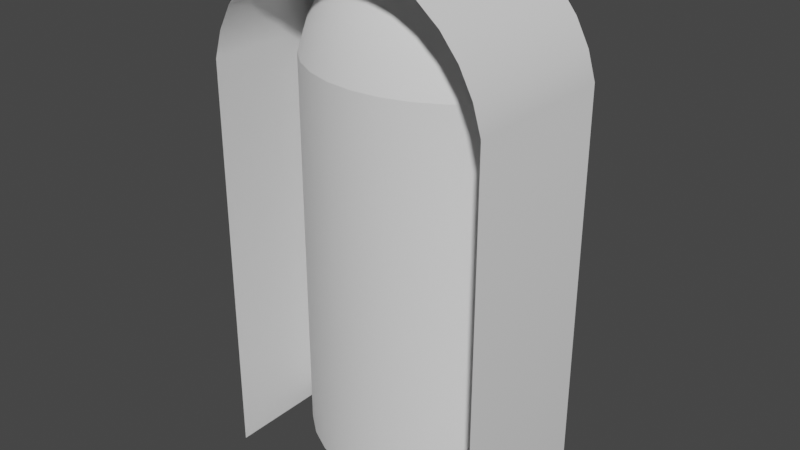 # Source: niche.blend  (saved by Blender 2.82.7; exported with 4.5.12 LTS)
import bpy
from mathutils import Matrix  # noqa: F401  (used for matrix-valued properties, if any)

bpy.ops.wm.read_factory_settings(use_empty=True)
scene = bpy.context.scene
scene.name = 'Scene'

# ---- collections
col_collection = bpy.data.collections.new('Collection'); scene.collection.children.link(col_collection)

# ---- node groups
ng_auto_smooth = bpy.data.node_groups.new('Auto Smooth', 'GeometryNodeTree')
_s = ng_auto_smooth.interface.new_socket(name='Geometry', in_out='OUTPUT', socket_type='NodeSocketGeometry')
_s = ng_auto_smooth.interface.new_socket(name='Geometry', in_out='INPUT', socket_type='NodeSocketGeometry')
_s = ng_auto_smooth.interface.new_socket(name='Angle', in_out='INPUT', socket_type='NodeSocketFloat')
_s.subtype = 'ANGLE'
_s.min_value = 0.0
_s.max_value = 3.142
ng_auto_smooth.is_modifier = True
_N = ng_auto_smooth.nodes; _L = ng_auto_smooth.links
n0 = _N.new('NodeGroupOutput'); n0.name = 'Group Output'; n0.location = (480, -100)
n1 = _N.new('NodeGroupInput'); n1.name = 'Group Input'; n1.location = (-420, -300)
n2 = _N.new('NodeGroupInput'); n2.name = 'Group Input.001'; n2.location = (-60, -100)
n3 = _N.new('GeometryNodeSetShadeSmooth'); n3.name = 'Set Shade Smooth'; n3.location = (120, -100)
n3.domain = 'EDGE'
n4 = _N.new('GeometryNodeSetShadeSmooth'); n4.name = 'Set Shade Smooth.001'; n4.location = (300, -100)
n5 = _N.new('GeometryNodeInputMeshEdgeAngle'); n5.name = 'Edge Angle'; n5.location = (-420, -220)
n6 = _N.new('GeometryNodeInputEdgeSmooth'); n6.name = 'Is Edge Smooth'; n6.location = (-60, -160)
n7 = _N.new('GeometryNodeInputShadeSmooth'); n7.name = 'Is Face Smooth'; n7.location = (-240, -340)
n8 = _N.new('FunctionNodeBooleanMath'); n8.name = 'Boolean Math'; n8.location = (-60, -220)
n9 = _N.new('FunctionNodeCompare'); n9.name = 'Compare'; n9.location = (-240, -180)
n9.operation = 'LESS_EQUAL'
_L.new(n5.outputs[0], n9.inputs[0])
_L.new(n4.outputs[0], n0.inputs[0])
_L.new(n1.outputs[1], n9.inputs[1])
_L.new(n9.outputs[0], n8.inputs[0])
_L.new(n7.outputs[0], n8.inputs[1])
_L.new(n2.outputs[0], n3.inputs[0])
_L.new(n6.outputs[0], n3.inputs[1])
_L.new(n3.outputs[0], n4.inputs[0])
_L.new(n8.outputs[0], n3.inputs[2])
n0.is_active_output = True

# ---- world
world_world = bpy.data.worlds.new('World'); scene.world = world_world
world_world.use_nodes = True; world_world.node_tree.nodes.clear()
_N = world_world.node_tree.nodes; _L = world_world.node_tree.links
n0 = _N.new('ShaderNodeOutputWorld'); n0.name = 'World Output'; n0.location = (300, 300)
n1 = _N.new('ShaderNodeBackground'); n1.name = 'Background'; n1.location = (10, 300)
n1.inputs[0].default_value = (0.05088, 0.05088, 0.05088, 1.0)
_L.new(n1.outputs[0], n0.inputs[0])
n0.is_active_output = True
world_world.color = (0.05088, 0.05088, 0.05088)
world_world.use_sun_shadow = False
world_world.sun_shadow_jitter_overblur = 0.0

# ---- meshes
me_sphere = bpy.data.meshes.new('Sphere')
me_sphere.from_pydata([(-0.06897, -0.3468, 1.802), (-0.08111, -0.4077, 1.726), (-0.09567, -0.481, 1.546), (-0.03733, -0.09012, 1.939), (-0.1063, -0.2566, 1.864), (-0.1353, -0.3266, 1.802), (-0.05419, -0.08111, 1.939), (-0.1063, -0.1591, 1.911), (-0.1543, -0.231, 1.864), (-0.231, -0.3457, 1.726), (-0.2566, -0.3841, 1.64), (-0.2724, -0.4077, 1.546), (-0.06897, -0.06898, 1.939), (-0.08111, -0.05419, 1.939), (-0.1591, -0.1063, 1.911), (-0.231, -0.1543, 1.864), (-0.3457, -0.231, 1.726), (-0.3841, -0.2566, 1.64), (-0.4077, -0.2724, 1.546), (-0.1768, -0.07322, 1.911), (-0.2566, -0.1063, 1.864), (-0.09567, -0.01903, 1.939), (-0.1877, -0.03733, 1.911), (-0.2724, -0.05419, 1.864), (-0.3468, -0.06897, 1.802), (-0.481, -0.09567, 1.546), (-0.09755, -1.559e-07, 1.939), (-0.2778, -1.41e-07, 1.864), (-0.1913, -1.41e-07, 1.911), (-0.3536, -9.254e-08, 1.802), (-0.4157, -7.019e-08, 1.726), (-0.01903, -0.09567, 1.939), (-0.03733, -0.1877, 1.911), (-0.05419, -0.2724, 1.864), (-0.09012, -0.4531, 1.64), (-0.07322, -0.1768, 1.911), (-0.1591, -0.3841, 1.726), (-0.1768, -0.4268, 1.64), (-0.1877, -0.4531, 1.546), (-0.1964, -0.294, 1.802), (-0.1353, -0.1353, 1.911), (-0.1964, -0.1964, 1.864), (-0.25, -0.25, 1.802), (-0.294, -0.294, 1.726), (-0.3266, -0.3266, 1.64), (-0.3468, -0.3468, 1.546), (-0.294, -0.1964, 1.802), (-0.09012, -0.03733, 1.939), (-0.3266, -0.1353, 1.802), (-0.3841, -0.1591, 1.726), (-0.4268, -0.1768, 1.64), (-0.4531, -0.1877, 1.546), (-0.4077, -0.08111, 1.726), (-0.4531, -0.09012, 1.64), (-0.4619, -1.596e-07, 1.64), (-0.4904, -4.783e-08, 1.546), (-0.04106, -0.2064, 1.957), (-0.05961, -0.2997, 1.906), (-0.04106, -0.09913, 1.988), (-0.08055, -0.1945, 1.957), (-0.1169, -0.2823, 1.906), (-0.1488, -0.3593, 1.838), (-0.175, -0.4225, 1.754), (-0.1945, -0.4695, 1.659), (-0.2064, -0.4984, 1.556), (-0.05961, -0.08922, 1.988), (-0.1698, -0.2541, 1.906), (-0.2541, -0.3802, 1.754), (-0.2997, -0.4485, 1.556), (-0.2161, -0.2161, 1.906), (-0.275, -0.275, 1.838), (-0.3593, -0.3593, 1.659), (-0.175, -0.1169, 1.957), (-0.3234, -0.2161, 1.838), (-0.4225, -0.2823, 1.659), (-0.4485, -0.2997, 1.556), (-0.09913, -0.04106, 1.988), (-0.1945, -0.08055, 1.957), (-0.2823, -0.1169, 1.906), (-0.4225, -0.175, 1.754), (-0.2064, -0.04106, 1.957), (-0.2997, -0.05961, 1.906), (-0.5291, -0.1052, 1.556), (-0.1073, -1.715e-07, 1.988), (-0.2105, -1.551e-07, 1.957), (-0.4573, -7.72e-08, 1.754), (-0.5394, -5.262e-08, 1.556), (-0.3056, -1.551e-07, 1.906), (-0.3889, -1.018e-07, 1.838), (-0.02093, -0.1052, 1.988), (-0.07587, -0.3814, 1.838), (-0.08922, -0.4485, 1.754), (-0.09913, -0.4984, 1.659), (-0.1052, -0.5291, 1.556), (-0.1169, -0.175, 1.957), (-0.2161, -0.3234, 1.838), (-0.2823, -0.4225, 1.659), (-0.07587, -0.07587, 1.988), (-0.1488, -0.1488, 1.957), (-0.3234, -0.3234, 1.754), (-0.3814, -0.3814, 1.556), (-0.08922, -0.05961, 1.988), (-0.2541, -0.1698, 1.906), (-0.3802, -0.2541, 1.754), (-0.3593, -0.1488, 1.838), (-0.4695, -0.1945, 1.659), (-0.4984, -0.2064, 1.556), (-0.1052, -0.02093, 1.988), (-0.3814, -0.07587, 1.838), (-0.4485, -0.08922, 1.754), (-0.4984, -0.09913, 1.659), (-0.5081, -1.756e-07, 1.659), (-0.09567, -0.481, 0.0487), (-0.1877, -0.4531, 0.0487), (-0.2724, -0.4077, 0.0487), (-0.3468, -0.3468, 0.0487), (-0.4077, -0.2724, 0.0487), (-0.4531, -0.1877, 0.0487), (-0.481, -0.09567, 0.0487), (-0.4904, -5.96e-08, 0.0487), (-0.1052, -0.5291, 0.05601), (-0.2064, -0.4984, 0.05601), (-0.2997, -0.4485, 0.05601), (-0.3814, -0.3814, 0.05601), (-0.4485, -0.2997, 0.05601), (-0.4984, -0.2064, 0.05601), (-0.5291, -0.1052, 0.05601), (-0.5394, -5.96e-08, 0.0487), (-0.5394, -0.6, 0.0487), (-0.1073, -0.6, 1.988), (-0.2105, -0.6, 1.957), (-0.3056, -0.6, 1.906), (-0.3889, -0.6, 1.838), (-0.4573, -0.6, 1.754), (-0.5081, -0.6, 1.659), (-0.5394, -0.6, 1.556), (-0.4904, -5.96e-08, -0.001295), (-0.5394, -5.96e-08, -0.001295), (-0.5394, -0.6, -0.001295), (0.0, -0.09755, 1.939), (0.06897, -0.3468, 1.802), (0.08111, -0.4077, 1.726), (0.09567, -0.481, 1.546), (0.03733, -0.09012, 1.939), (0.1063, -0.2566, 1.864), (0.1353, -0.3266, 1.802), (0.05419, -0.08111, 1.939), (0.1063, -0.1591, 1.911), (0.1543, -0.231, 1.864), (0.231, -0.3457, 1.726), (0.2566, -0.3841, 1.64), (0.2724, -0.4077, 1.546), (0.0, -2.781e-07, 1.949), (0.06897, -0.06898, 1.939), (0.08111, -0.05419, 1.939), (0.1591, -0.1063, 1.911), (0.231, -0.1543, 1.864), (0.3457, -0.231, 1.726), (0.3841, -0.2566, 1.64), (0.4077, -0.2724, 1.546), (0.1768, -0.07322, 1.911), (0.2566, -0.1063, 1.864), (0.09567, -0.01903, 1.939), (0.1877, -0.03733, 1.911), (0.2724, -0.05419, 1.864), (0.3468, -0.06897, 1.802), (0.481, -0.09567, 1.546), (0.09755, -1.559e-07, 1.939), (0.2778, -1.41e-07, 1.864), (0.1913, -1.41e-07, 1.911), (0.3536, -9.254e-08, 1.802), (0.4157, -7.019e-08, 1.726), (0.0, -0.1913, 1.911), (0.0, -0.2778, 1.864), (0.0, -0.3536, 1.802), (0.0, -0.4157, 1.726), (0.0, -0.4619, 1.64), (0.0, -0.4904, 1.546), (0.01903, -0.09567, 1.939), (0.03733, -0.1877, 1.911), (0.05419, -0.2724, 1.864), (0.09012, -0.4531, 1.64), (0.07322, -0.1768, 1.911), (0.1591, -0.3841, 1.726), (0.1768, -0.4268, 1.64), (0.1877, -0.4531, 1.546), (0.1964, -0.294, 1.802), (0.1353, -0.1353, 1.911), (0.1964, -0.1964, 1.864), (0.25, -0.25, 1.802), (0.294, -0.294, 1.726), (0.3266, -0.3266, 1.64), (0.3468, -0.3468, 1.546), (0.294, -0.1964, 1.802), (0.09012, -0.03733, 1.939), (0.3266, -0.1353, 1.802), (0.3841, -0.1591, 1.726), (0.4268, -0.1768, 1.64), (0.4531, -0.1877, 1.546), (0.4077, -0.08111, 1.726), (0.4531, -0.09012, 1.64), (0.4619, -1.596e-07, 1.64), (0.4904, -4.783e-08, 1.546), (0.0, -0.1073, 1.988), (0.0, -0.3889, 1.838), (0.0, -0.5081, 1.659), (0.04106, -0.2064, 1.957), (0.05961, -0.2997, 1.906), (0.04106, -0.09913, 1.988), (0.08055, -0.1945, 1.957), (0.1169, -0.2823, 1.906), (0.1488, -0.3593, 1.838), (0.175, -0.4225, 1.754), (0.1945, -0.4695, 1.659), (0.2064, -0.4984, 1.556), (0.05961, -0.08922, 1.988), (0.1698, -0.2541, 1.906), (0.2541, -0.3802, 1.754), (0.2997, -0.4485, 1.556), (0.2161, -0.2161, 1.906), (0.275, -0.275, 1.838), (0.3593, -0.3593, 1.659), (0.175, -0.1169, 1.957), (0.3234, -0.2161, 1.838), (0.4225, -0.2823, 1.659), (0.4485, -0.2997, 1.556), (0.09913, -0.04106, 1.988), (0.1945, -0.08055, 1.957), (0.2823, -0.1169, 1.906), (0.4225, -0.175, 1.754), (0.2064, -0.04106, 1.957), (0.2997, -0.05961, 1.906), (0.5291, -0.1052, 1.556), (0.1073, -1.715e-07, 1.988), (0.2105, -1.551e-07, 1.957), (0.4573, -7.72e-08, 1.754), (0.5394, -5.262e-08, 1.556), (0.3056, -1.551e-07, 1.906), (0.3889, -1.018e-07, 1.838), (0.0, -0.2105, 1.957), (0.0, -0.3056, 1.906), (0.0, -0.4573, 1.754), (0.0, -0.5394, 1.556), (0.02093, -0.1052, 1.988), (0.07587, -0.3814, 1.838), (0.08922, -0.4485, 1.754), (0.09913, -0.4984, 1.659), (0.1052, -0.5291, 1.556), (0.1169, -0.175, 1.957), (0.2161, -0.3234, 1.838), (0.2823, -0.4225, 1.659), (0.0, -3.059e-07, 1.999), (0.07587, -0.07587, 1.988), (0.1488, -0.1488, 1.957), (0.3234, -0.3234, 1.754), (0.3814, -0.3814, 1.556), (0.08922, -0.05961, 1.988), (0.2541, -0.1698, 1.906), (0.3802, -0.2541, 1.754), (0.3593, -0.1488, 1.838), (0.4695, -0.1945, 1.659), (0.4984, -0.2064, 1.556), (0.1052, -0.02093, 1.988), (0.3814, -0.07587, 1.838), (0.4485, -0.08922, 1.754), (0.4984, -0.09913, 1.659), (0.5081, -1.756e-07, 1.659), (0.0, -0.4904, 0.0487), (0.09567, -0.481, 0.0487), (0.1877, -0.4531, 0.0487), (0.2724, -0.4077, 0.0487), (0.3468, -0.3468, 0.0487), (0.4077, -0.2724, 0.0487), (0.4531, -0.1877, 0.0487), (0.481, -0.09567, 0.0487), (0.4904, -5.96e-08, 0.0487), (0.0, -0.5394, 0.05601), (0.1052, -0.5291, 0.05601), (0.2064, -0.4984, 0.05601), (0.2997, -0.4485, 0.05601), (0.3814, -0.3814, 0.05601), (0.4485, -0.2997, 0.05601), (0.4984, -0.2064, 0.05601), (0.5291, -0.1052, 0.05601), (0.5394, -5.96e-08, 0.0487), (0.5394, -0.6, 0.0487), (0.0, -0.6, 1.999), (0.1073, -0.6, 1.988), (0.2105, -0.6, 1.957), (0.3056, -0.6, 1.906), (0.3889, -0.6, 1.838), (0.4573, -0.6, 1.754), (0.5081, -0.6, 1.659), (0.5394, -0.6, 1.556), (0.0, -5.96e-08, 0.0487), (0.4904, -5.96e-08, -0.001295), (0.5394, -5.96e-08, -0.001295), (0.5394, -0.6, -0.001295), (0.0, -5.96e-08, -0.001295)], [], [(177, 2, 34, 176), (139, 31, 152), (172, 32, 31, 139), (174, 0, 33, 173), (175, 1, 0, 174), (176, 34, 1, 175), (33, 4, 35, 32), (0, 5, 4, 33), (1, 36, 5, 0), (34, 37, 36, 1), (2, 38, 37, 34), (31, 3, 152), (32, 35, 3, 31), (38, 11, 10, 37), (3, 6, 152), (35, 7, 6, 3), (4, 8, 7, 35), (5, 39, 8, 4), (36, 9, 39, 5), (37, 10, 9, 36), (39, 42, 41, 8), (9, 43, 42, 39), (10, 44, 43, 9), (11, 45, 44, 10), (6, 12, 152), (7, 40, 12, 6), (8, 41, 40, 7), (12, 13, 152), (40, 14, 13, 12), (41, 15, 14, 40), (42, 46, 15, 41), (43, 16, 46, 42), (44, 17, 16, 43), (45, 18, 17, 44), (16, 49, 48, 46), (17, 50, 49, 16), (18, 51, 50, 17), (13, 47, 152), (14, 19, 47, 13), (15, 20, 19, 14), (46, 48, 20, 15), (47, 21, 152), (19, 22, 21, 47), (20, 23, 22, 19), (48, 24, 23, 20), (49, 52, 24, 48), (51, 25, 53, 50), (52, 30, 29, 24), (53, 54, 30, 52), (25, 55, 54, 53), (21, 26, 152), (22, 28, 26, 21), (23, 27, 28, 22), (24, 29, 27, 23), (173, 33, 32, 172), (50, 53, 52, 49), (242, 93, 92, 205), (203, 89, 251), (239, 56, 89, 203), (240, 57, 56, 239), (204, 90, 57, 240), (241, 91, 90, 204), (205, 92, 91, 241), (57, 60, 59, 56), (90, 61, 60, 57), (91, 62, 61, 90), (92, 63, 62, 91), (93, 64, 63, 92), (89, 58, 251), (56, 59, 58, 89), (64, 68, 96, 63), (58, 65, 251), (59, 94, 65, 58), (60, 66, 94, 59), (61, 95, 66, 60), (62, 67, 95, 61), (63, 96, 67, 62), (95, 70, 69, 66), (67, 99, 70, 95), (96, 71, 99, 67), (68, 100, 71, 96), (65, 97, 251), (94, 98, 97, 65), (66, 69, 98, 94), (98, 72, 101, 97), (69, 102, 72, 98), (70, 73, 102, 69), (99, 103, 73, 70), (71, 74, 103, 99), (100, 75, 74, 71), (103, 79, 104, 73), (74, 105, 79, 103), (75, 106, 105, 74), (101, 76, 251), (72, 77, 76, 101), (102, 78, 77, 72), (73, 104, 78, 102), (76, 107, 251), (77, 80, 107, 76), (78, 81, 80, 77), (104, 108, 81, 78), (79, 109, 108, 104), (105, 110, 109, 79), (106, 82, 110, 105), (109, 85, 88, 108), (110, 111, 85, 109), (82, 86, 111, 110), (107, 83, 251), (80, 84, 83, 107), (81, 87, 84, 80), (108, 88, 87, 81), (97, 251, 101), (55, 86, 111, 54), (54, 111, 85, 30), (30, 85, 88, 29), (29, 88, 87, 27), (28, 84, 83, 26), (27, 87, 84, 28), (26, 83, 251, 152), (93, 64, 121, 120), (106, 82, 126, 125), (64, 68, 122, 121), (86, 55, 119, 127), (55, 25, 118, 119), (45, 11, 114, 115), (2, 177, 267, 112), (82, 86, 127, 126), (68, 100, 123, 122), (18, 45, 115, 116), (242, 93, 120, 276), (51, 18, 116, 117), (100, 75, 124, 123), (38, 2, 112, 113), (25, 51, 117, 118), (11, 38, 113, 114), (75, 106, 125, 124), (86, 127, 128, 135), (84, 87, 131, 130), (251, 83, 129, 286), (85, 111, 134, 133), (87, 88, 132, 131), (83, 84, 130, 129), (111, 86, 135, 134), (88, 85, 133, 132), (117, 116, 294), (115, 114, 294), (113, 112, 294), (118, 117, 294), (119, 118, 294), (116, 115, 294), (114, 113, 294), (112, 267, 294), (119, 294, 298, 136), (127, 119, 136, 137), (128, 127, 137, 138), (177, 176, 181, 142), (139, 152, 178), (172, 139, 178, 179), (174, 173, 180, 140), (175, 174, 140, 141), (176, 175, 141, 181), (180, 179, 182, 144), (140, 180, 144, 145), (141, 140, 145, 183), (181, 141, 183, 184), (142, 181, 184, 185), (178, 152, 143), (179, 178, 143, 182), (185, 184, 150, 151), (143, 152, 146), (182, 143, 146, 147), (144, 182, 147, 148), (145, 144, 148, 186), (183, 145, 186, 149), (184, 183, 149, 150), (186, 148, 188, 189), (149, 186, 189, 190), (150, 149, 190, 191), (151, 150, 191, 192), (146, 152, 153), (147, 146, 153, 187), (148, 147, 187, 188), (153, 152, 154), (187, 153, 154, 155), (188, 187, 155, 156), (189, 188, 156, 193), (190, 189, 193, 157), (191, 190, 157, 158), (192, 191, 158, 159), (157, 193, 195, 196), (158, 157, 196, 197), (159, 158, 197, 198), (154, 152, 194), (155, 154, 194, 160), (156, 155, 160, 161), (193, 156, 161, 195), (194, 152, 162), (160, 194, 162, 163), (161, 160, 163, 164), (195, 161, 164, 165), (196, 195, 165, 199), (198, 197, 200, 166), (199, 165, 170, 171), (200, 199, 171, 201), (166, 200, 201, 202), (162, 152, 167), (163, 162, 167, 169), (164, 163, 169, 168), (165, 164, 168, 170), (173, 172, 179, 180), (197, 196, 199, 200), (242, 205, 246, 247), (203, 251, 243), (239, 203, 243, 206), (240, 239, 206, 207), (204, 240, 207, 244), (241, 204, 244, 245), (205, 241, 245, 246), (207, 206, 209, 210), (244, 207, 210, 211), (245, 244, 211, 212), (246, 245, 212, 213), (247, 246, 213, 214), (243, 251, 208), (206, 243, 208, 209), (214, 213, 250, 218), (208, 251, 215), (209, 208, 215, 248), (210, 209, 248, 216), (211, 210, 216, 249), (212, 211, 249, 217), (213, 212, 217, 250), (249, 216, 219, 220), (217, 249, 220, 254), (250, 217, 254, 221), (218, 250, 221, 255), (215, 251, 252), (248, 215, 252, 253), (216, 248, 253, 219), (253, 252, 256, 222), (219, 253, 222, 257), (220, 219, 257, 223), (254, 220, 223, 258), (221, 254, 258, 224), (255, 221, 224, 225), (258, 223, 259, 229), (224, 258, 229, 260), (225, 224, 260, 261), (256, 251, 226), (222, 256, 226, 227), (257, 222, 227, 228), (223, 257, 228, 259), (226, 251, 262), (227, 226, 262, 230), (228, 227, 230, 231), (259, 228, 231, 263), (229, 259, 263, 264), (260, 229, 264, 265), (261, 260, 265, 232), (264, 263, 238, 235), (265, 264, 235, 266), (232, 265, 266, 236), (262, 251, 233), (230, 262, 233, 234), (231, 230, 234, 237), (263, 231, 237, 238), (252, 256, 251), (202, 201, 266, 236), (201, 171, 235, 266), (171, 170, 238, 235), (170, 168, 237, 238), (169, 167, 233, 234), (168, 169, 234, 237), (167, 152, 251, 233), (247, 277, 278, 214), (261, 282, 283, 232), (214, 278, 279, 218), (236, 284, 275, 202), (202, 275, 274, 166), (192, 271, 270, 151), (142, 268, 267, 177), (232, 283, 284, 236), (218, 279, 280, 255), (159, 272, 271, 192), (242, 276, 277, 247), (198, 273, 272, 159), (255, 280, 281, 225), (185, 269, 268, 142), (166, 274, 273, 198), (151, 270, 269, 185), (225, 281, 282, 261), (236, 293, 285, 284), (234, 288, 289, 237), (251, 286, 287, 233), (235, 291, 292, 266), (237, 289, 290, 238), (233, 287, 288, 234), (266, 292, 293, 236), (238, 290, 291, 235), (273, 294, 272), (271, 294, 270), (269, 294, 268), (274, 294, 273), (275, 294, 274), (272, 294, 271), (270, 294, 269), (268, 294, 267), (275, 295, 298, 294), (284, 296, 295, 275), (285, 297, 296, 284)])
me_sphere.polygons.foreach_set('use_smooth', [True] * 310)
_uv = me_sphere.uv_layers.new(name='UVMap')
_uv.uv.foreach_set('vector', [0.3085, 0.7037, 0.3398, 0.7053, 0.3374, 0.7371, 0.3077, 0.7353, 0.3026, 0.9212, 0.3116, 0.9221, 0.3012, 0.9721, 0.3038, 0.8768, 0.3196, 0.8783, 0.3116, 0.9221, 0.3026, 0.9212, 0.3058, 0.8013, 0.3305, 0.8031, 0.3257, 0.8391, 0.3049, 0.8374, 0.3068, 0.7676, 0.3343, 0.7694, 0.3305, 0.8031, 0.3058, 0.8013, 0.3077, 0.7353, 0.3374, 0.7371, 0.3343, 0.7694, 0.3068, 0.7676, 0.3257, 0.8391, 0.3464, 0.8432, 0.3351, 0.882, 0.3196, 0.8783, 0.3305, 0.8031, 0.3551, 0.8073, 0.3464, 0.8432, 0.3257, 0.8391, 0.3343, 0.7694, 0.3619, 0.7734, 0.3551, 0.8073, 0.3305, 0.8031, 0.3374, 0.7371, 0.3673, 0.7406, 0.3619, 0.7734, 0.3343, 0.7694, 0.3398, 0.7053, 0.3715, 0.7083, 0.3673, 0.7406, 0.3374, 0.7371, 0.3116, 0.9221, 0.3204, 0.9245, 0.3012, 0.9721, 0.3196, 0.8783, 0.3351, 0.882, 0.3204, 0.9245, 0.3116, 0.9221, 0.3715, 0.7083, 0.404, 0.7127, 0.3979, 0.746, 0.3673, 0.7406, 0.3204, 0.9245, 0.3287, 0.9284, 0.3012, 0.9721, 0.3351, 0.882, 0.3503, 0.8879, 0.3287, 0.9284, 0.3204, 0.9245, 0.3464, 0.8432, 0.367, 0.8499, 0.3503, 0.8879, 0.3351, 0.882, 0.3551, 0.8073, 0.3799, 0.814, 0.367, 0.8499, 0.3464, 0.8432, 0.3619, 0.7734, 0.39, 0.7795, 0.3799, 0.814, 0.3551, 0.8073, 0.3673, 0.7406, 0.3979, 0.746, 0.39, 0.7795, 0.3619, 0.7734, 0.3799, 0.814, 0.405, 0.8234, 0.3874, 0.8594, 0.367, 0.8499, 0.39, 0.7795, 0.4187, 0.7882, 0.405, 0.8234, 0.3799, 0.814, 0.3979, 0.746, 0.4294, 0.7535, 0.4187, 0.7882, 0.39, 0.7795, 0.404, 0.7127, 0.4377, 0.7189, 0.4294, 0.7535, 0.3979, 0.746, 0.3287, 0.9284, 0.3365, 0.9337, 0.3012, 0.9721, 0.3503, 0.8879, 0.365, 0.8962, 0.3365, 0.9337, 0.3287, 0.9284, 0.367, 0.8499, 0.3874, 0.8594, 0.365, 0.8962, 0.3503, 0.8879, 0.3365, 0.9337, 0.3434, 0.9404, 0.3012, 0.9721, 0.365, 0.8962, 0.3787, 0.907, 0.3434, 0.9404, 0.3365, 0.9337, 0.3874, 0.8594, 0.4075, 0.8719, 0.3787, 0.907, 0.365, 0.8962, 0.405, 0.8234, 0.4304, 0.8359, 0.4075, 0.8719, 0.3874, 0.8594, 0.4187, 0.7882, 0.4483, 0.7997, 0.4304, 0.8359, 0.405, 0.8234, 0.4294, 0.7535, 0.4621, 0.7633, 0.4483, 0.7997, 0.4187, 0.7882, 0.4377, 0.7189, 0.4732, 0.7269, 0.4621, 0.7633, 0.4294, 0.7535, 0.4483, 0.7997, 0.4793, 0.8145, 0.4562, 0.8522, 0.4304, 0.8359, 0.4621, 0.7633, 0.497, 0.7758, 0.4793, 0.8145, 0.4483, 0.7997, 0.4732, 0.7269, 0.5106, 0.7368, 0.497, 0.7758, 0.4621, 0.7633, 0.3434, 0.9404, 0.3491, 0.9485, 0.3012, 0.9721, 0.3787, 0.907, 0.3913, 0.9204, 0.3491, 0.9485, 0.3434, 0.9404, 0.4075, 0.8719, 0.427, 0.8879, 0.3913, 0.9204, 0.3787, 0.907, 0.4304, 0.8359, 0.4562, 0.8522, 0.427, 0.8879, 0.4075, 0.8719, 0.3491, 0.9485, 0.3534, 0.9577, 0.3012, 0.9721, 0.3913, 0.9204, 0.4021, 0.9367, 0.3534, 0.9577, 0.3491, 0.9485, 0.427, 0.8879, 0.4456, 0.908, 0.4021, 0.9367, 0.3913, 0.9204, 0.4562, 0.8522, 0.4826, 0.873, 0.4456, 0.908, 0.427, 0.8879, 0.4793, 0.8145, 0.5122, 0.8335, 0.4826, 0.873, 0.4562, 0.8522, 0.5106, 0.7368, 0.5511, 0.7491, 0.5345, 0.7913, 0.497, 0.7758, 0.5122, 0.8335, 0.5481, 0.8574, 0.5095, 0.8994, 0.4826, 0.873, 0.5345, 0.7913, 0.5756, 0.81, 0.5481, 0.8574, 0.5122, 0.8335, 0.5511, 0.7491, 0.5911, 0.7606, 0.5756, 0.81, 0.5345, 0.7913, 0.3534, 0.9577, 0.356, 0.9678, 0.3012, 0.9721, 0.4021, 0.9367, 0.4105, 0.9555, 0.356, 0.9678, 0.3534, 0.9577, 0.4456, 0.908, 0.4627, 0.9326, 0.4105, 0.9555, 0.4021, 0.9367, 0.4826, 0.873, 0.5095, 0.8994, 0.4627, 0.9326, 0.4456, 0.908, 0.3049, 0.8374, 0.3257, 0.8391, 0.3196, 0.8783, 0.3038, 0.8768, 0.497, 0.7758, 0.5345, 0.7913, 0.5122, 0.8335, 0.4793, 0.8145, 0.25, 0.5625, 0.2187, 0.5625, 0.2188, 0.625, 0.25, 0.625, 0.3414, 0.0224, 0.3414, 0.0302, 0.3016, 0.0263, 0.25, 0.875, 0.2188, 0.875, 0.2188, 0.9375, 0.25, 0.9375, 0.25, 0.8125, 0.2188, 0.8125, 0.2188, 0.875, 0.25, 0.875, 0.25, 0.75, 0.2187, 0.75, 0.2188, 0.8125, 0.25, 0.8125, 0.25, 0.6875, 0.2187, 0.6875, 0.2187, 0.75, 0.25, 0.75, 0.25, 0.625, 0.2188, 0.625, 0.2187, 0.6875, 0.25, 0.6875, 0.3414, 5.963e-05, 0.3414, 0.02228, 0.3016, 0.01882, 0.3016, 0.003517, 0.2187, 0.75, 0.1875, 0.75, 0.1875, 0.8125, 0.2188, 0.8125, 0.2187, 0.6875, 0.1875, 0.6875, 0.1875, 0.75, 0.2187, 0.75, 0.2188, 0.625, 0.1875, 0.625, 0.1875, 0.6875, 0.2187, 0.6875, 0.2187, 0.5625, 0.1875, 0.5625, 0.1875, 0.625, 0.2188, 0.625, 0.2188, 0.9375, 0.1875, 0.9375, 0.2031, 1.0, 0.2188, 0.875, 0.1875, 0.875, 0.1875, 0.9375, 0.2188, 0.9375, 0.1875, 0.5625, 0.1562, 0.5625, 0.1563, 0.625, 0.1875, 0.625, 0.1875, 0.9375, 0.1563, 0.9375, 0.1719, 1.0, 0.1875, 0.875, 0.1563, 0.875, 0.1563, 0.9375, 0.1875, 0.9375, 0.1875, 0.8125, 0.1563, 0.8125, 0.1563, 0.875, 0.1875, 0.875, 0.1875, 0.75, 0.1563, 0.75, 0.1563, 0.8125, 0.1875, 0.8125, 0.1875, 0.6875, 0.1562, 0.6875, 0.1563, 0.75, 0.1875, 0.75, 0.1875, 0.625, 0.1563, 0.625, 0.1562, 0.6875, 0.1875, 0.6875, 0.1563, 0.75, 0.125, 0.75, 0.125, 0.8125, 0.1563, 0.8125, 0.1562, 0.6875, 0.125, 0.6875, 0.125, 0.75, 0.1563, 0.75, 0.1563, 0.625, 0.125, 0.625, 0.125, 0.6875, 0.1562, 0.6875, 0.1562, 0.5625, 0.125, 0.5625, 0.125, 0.625, 0.1563, 0.625, 0.1563, 0.9375, 0.125, 0.9375, 0.1406, 1.0, 0.1563, 0.875, 0.125, 0.875, 0.125, 0.9375, 0.1563, 0.9375, 0.1563, 0.8125, 0.125, 0.8125, 0.125, 0.875, 0.1563, 0.875, 0.125, 0.875, 0.09375, 0.875, 0.09375, 0.9375, 0.125, 0.9375, 0.125, 0.8125, 0.09375, 0.8125, 0.09375, 0.875, 0.125, 0.875, 0.125, 0.75, 0.09375, 0.75, 0.09375, 0.8125, 0.125, 0.8125, 0.125, 0.6875, 0.09375, 0.6875, 0.09375, 0.75, 0.125, 0.75, 0.125, 0.625, 0.09375, 0.625, 0.09375, 0.6875, 0.125, 0.6875, 0.125, 0.5625, 0.09375, 0.5625, 0.09375, 0.625, 0.125, 0.625, 0.09375, 0.6875, 0.0625, 0.6875, 0.0625, 0.75, 0.09375, 0.75, 0.09375, 0.625, 0.0625, 0.625, 0.0625, 0.6875, 0.09375, 0.6875, 0.09375, 0.5625, 0.0625, 0.5625, 0.0625, 0.625, 0.09375, 0.625, 0.09375, 0.9375, 0.0625, 0.9375, 0.07813, 1.0, 0.09375, 0.875, 0.0625, 0.875, 0.0625, 0.9375, 0.09375, 0.9375, 0.09375, 0.8125, 0.0625, 0.8125, 0.0625, 0.875, 0.09375, 0.875, 0.09375, 0.75, 0.0625, 0.75, 0.0625, 0.8125, 0.09375, 0.8125, 0.0625, 0.9375, 0.03125, 0.9375, 0.04688, 1.0, 0.0625, 0.875, 0.03125, 0.875, 0.03125, 0.9375, 0.0625, 0.9375, 0.0625, 0.8125, 0.03125, 0.8125, 0.03125, 0.875, 0.0625, 0.875, 0.0625, 0.75, 0.03125, 0.75, 0.03125, 0.8125, 0.0625, 0.8125, 0.0625, 0.6875, 0.03125, 0.6875, 0.03125, 0.75, 0.0625, 0.75, 0.0625, 0.625, 0.03125, 0.625, 0.03125, 0.6875, 0.0625, 0.6875, 0.0625, 0.5625, 0.03125, 0.5625, 0.03125, 0.625, 0.0625, 0.625, 0.03125, 0.6875, 0.0, 0.6875, 0.0, 0.75, 0.03125, 0.75, 0.03125, 0.625, 5.96e-08, 0.625, 0.0, 0.6875, 0.03125, 0.6875, 0.03125, 0.5625, 0.0, 0.5625, 5.96e-08, 0.625, 0.03125, 0.625, 0.03125, 0.9375, 2.384e-07, 0.9375, 0.01563, 1.0, 0.03125, 0.875, 8.941e-08, 0.875, 2.384e-07, 0.9375, 0.03125, 0.9375, 0.03125, 0.8125, 5.96e-08, 0.8125, 8.941e-08, 0.875, 0.03125, 0.875, 0.03125, 0.75, 0.0, 0.75, 5.96e-08, 0.8125, 0.03125, 0.8125, 0.125, 0.9375, 0.1094, 1.0, 0.09375, 0.9375, 0.5911, 0.7606, 0.614, 0.7654, 0.6004, 0.8202, 0.5756, 0.81, 0.5756, 0.81, 0.6004, 0.8202, 0.5709, 0.874, 0.5481, 0.8574, 0.5481, 0.8574, 0.5709, 0.874, 0.5288, 0.9209, 0.5095, 0.8994, 0.5095, 0.8994, 0.5288, 0.9209, 0.4771, 0.9577, 0.4627, 0.9326, 0.4105, 0.9555, 0.4196, 0.9824, 0.3604, 0.9956, 0.356, 0.9678, 0.4627, 0.9326, 0.4771, 0.9577, 0.4196, 0.9824, 0.4105, 0.9555, 0.356, 0.9678, 0.3604, 0.9956, 0.3004, 0.9999, 0.3012, 0.9721, 0.2187, 0.5625, 0.1875, 0.5625, 0.1875, 0.5625, 0.2187, 0.5625, 0.0625, 0.5625, 0.03125, 0.5625, 0.03125, 0.5625, 0.0625, 0.5625, 0.1875, 0.5625, 0.1562, 0.5625, 0.1562, 0.5625, 0.1875, 0.5625, 0.614, 0.7654, 0.5911, 0.7606, 0.5875, 0.1155, 0.61, 0.1171, 0.5911, 0.7606, 0.5511, 0.7491, 0.5445, 0.1505, 0.5875, 0.1155, 0.4377, 0.7189, 0.404, 0.7127, 0.4073, 0.2133, 0.438, 0.2049, 0.3398, 0.7053, 0.3085, 0.7037, 0.3217, 0.2217, 0.3496, 0.2214, 0.03125, 0.5625, 0.0, 0.5625, 0.0, 0.5625, 0.03125, 0.5625, 0.1562, 0.5625, 0.125, 0.5625, 0.125, 0.5625, 0.1562, 0.5625, 0.4732, 0.7269, 0.4377, 0.7189, 0.438, 0.2049, 0.4706, 0.1925, 0.25, 0.5625, 0.2187, 0.5625, 0.2187, 0.5625, 0.25, 0.5625, 0.5106, 0.7368, 0.4732, 0.7269, 0.4706, 0.1925, 0.5059, 0.175, 0.125, 0.5625, 0.09375, 0.5625, 0.09375, 0.5625, 0.125, 0.5625, 0.3715, 0.7083, 0.3398, 0.7053, 0.3496, 0.2214, 0.378, 0.2187, 0.5511, 0.7491, 0.5106, 0.7368, 0.5059, 0.175, 0.5445, 0.1505, 0.404, 0.7127, 0.3715, 0.7083, 0.378, 0.2187, 0.4073, 0.2133, 0.09375, 0.5625, 0.0625, 0.5625, 0.0625, 0.5625, 0.09375, 0.5625, 0.0, 0.5625, 0.0, 0.5625, 0.0, 0.5625, 0.0, 0.5625, 8.941e-08, 0.875, 5.96e-08, 0.8125, 5.96e-08, 0.8125, 8.941e-08, 0.875, 0.01563, 1.0, 2.384e-07, 0.9375, 2.384e-07, 0.9375, 0.01563, 1.0, 0.0, 0.6875, 5.96e-08, 0.625, 5.96e-08, 0.625, 0.0, 0.6875, 5.96e-08, 0.8125, 0.0, 0.75, 0.0, 0.75, 5.96e-08, 0.8125, 2.384e-07, 0.9375, 8.941e-08, 0.875, 8.941e-08, 0.875, 2.384e-07, 0.9375, 5.96e-08, 0.625, 0.0, 0.5625, 0.0, 0.5625, 5.96e-08, 0.625, 0.0, 0.75, 0.0, 0.6875, 0.0, 0.6875, 0.0, 0.75, 0.5059, 0.175, 0.4706, 0.1925, 0.3269, 0.02882, 0.438, 0.2049, 0.4073, 0.2133, 0.3269, 0.02882, 0.378, 0.2187, 0.3496, 0.2214, 0.3269, 0.02882, 0.5445, 0.1505, 0.5059, 0.175, 0.3269, 0.02882, 0.5875, 0.1155, 0.5445, 0.1505, 0.3269, 0.02882, 0.4706, 0.1925, 0.438, 0.2049, 0.3269, 0.02882, 0.4073, 0.2133, 0.378, 0.2187, 0.3269, 0.02882, 0.3496, 0.2214, 0.3217, 0.2217, 0.3269, 0.02882, 0.5875, 0.1155, 0.3269, 0.02882, 0.3277, 7.835e-05, 0.5938, 0.09104, 0.61, 0.1171, 0.5875, 0.1155, 0.5938, 0.09104, 0.614, 0.09544, 0.0, 0.5625, 0.0, 0.5625, 0.0, 0.5625, 0.0, 0.5625, 0.3085, 0.7037, 0.3077, 0.7353, 0.2779, 0.7354, 0.2771, 0.7036, 0.3026, 0.9212, 0.3012, 0.9721, 0.2935, 0.9216, 0.3038, 0.8768, 0.3026, 0.9212, 0.2935, 0.9216, 0.288, 0.8774, 0.3058, 0.8013, 0.3049, 0.8374, 0.284, 0.8379, 0.2812, 0.8018, 0.3068, 0.7676, 0.3058, 0.8013, 0.2812, 0.8018, 0.2792, 0.7679, 0.3077, 0.7353, 0.3068, 0.7676, 0.2792, 0.7679, 0.2779, 0.7354, 0.284, 0.8379, 0.288, 0.8774, 0.2722, 0.8802, 0.2631, 0.841, 0.2812, 0.8018, 0.284, 0.8379, 0.2631, 0.841, 0.2563, 0.8046, 0.2792, 0.7679, 0.2812, 0.8018, 0.2563, 0.8046, 0.2514, 0.7703, 0.2779, 0.7354, 0.2792, 0.7679, 0.2514, 0.7703, 0.2478, 0.7373, 0.2771, 0.7036, 0.2779, 0.7354, 0.2478, 0.7373, 0.2453, 0.7048, 0.2935, 0.9216, 0.3012, 0.9721, 0.2846, 0.9235, 0.288, 0.8774, 0.2935, 0.9216, 0.2846, 0.9235, 0.2722, 0.8802, 0.2453, 0.7048, 0.2478, 0.7373, 0.217, 0.741, 0.2127, 0.7075, 0.2846, 0.9235, 0.3012, 0.9721, 0.2761, 0.9269, 0.2722, 0.8802, 0.2846, 0.9235, 0.2761, 0.9269, 0.2567, 0.8853, 0.2631, 0.841, 0.2722, 0.8802, 0.2567, 0.8853, 0.2421, 0.8465, 0.2563, 0.8046, 0.2631, 0.841, 0.2421, 0.8465, 0.2312, 0.8099, 0.2514, 0.7703, 0.2563, 0.8046, 0.2312, 0.8099, 0.223, 0.775, 0.2478, 0.7373, 0.2514, 0.7703, 0.223, 0.775, 0.217, 0.741, 0.2312, 0.8099, 0.2421, 0.8465, 0.2212, 0.8548, 0.2057, 0.818, 0.223, 0.775, 0.2312, 0.8099, 0.2057, 0.818, 0.1939, 0.7821, 0.217, 0.741, 0.223, 0.775, 0.1939, 0.7821, 0.1851, 0.7468, 0.2127, 0.7075, 0.217, 0.741, 0.1851, 0.7468, 0.1787, 0.7118, 0.2761, 0.9269, 0.3012, 0.9721, 0.268, 0.9318, 0.2567, 0.8853, 0.2761, 0.9269, 0.268, 0.9318, 0.2416, 0.8928, 0.2421, 0.8465, 0.2567, 0.8853, 0.2416, 0.8928, 0.2212, 0.8548, 0.268, 0.9318, 0.3012, 0.9721, 0.2608, 0.9382, 0.2416, 0.8928, 0.268, 0.9318, 0.2608, 0.9382, 0.2273, 0.9028, 0.2212, 0.8548, 0.2416, 0.8928, 0.2273, 0.9028, 0.2005, 0.8662, 0.2057, 0.818, 0.2212, 0.8548, 0.2005, 0.8662, 0.1796, 0.8291, 0.1939, 0.7821, 0.2057, 0.818, 0.1796, 0.8291, 0.1637, 0.7919, 0.1851, 0.7468, 0.1939, 0.7821, 0.1637, 0.7919, 0.1519, 0.7548, 0.1787, 0.7118, 0.1851, 0.7468, 0.1519, 0.7548, 0.1428, 0.7179, 0.1637, 0.7919, 0.1796, 0.8291, 0.1529, 0.8439, 0.1319, 0.805, 0.1519, 0.7548, 0.1637, 0.7919, 0.1319, 0.805, 0.1164, 0.7654, 0.1428, 0.7179, 0.1519, 0.7548, 0.1164, 0.7654, 0.1049, 0.7258, 0.2608, 0.9382, 0.3012, 0.9721, 0.2546, 0.9459, 0.2273, 0.9028, 0.2608, 0.9382, 0.2546, 0.9459, 0.214, 0.9156, 0.2005, 0.8662, 0.2273, 0.9028, 0.214, 0.9156, 0.1801, 0.8811, 0.1796, 0.8291, 0.2005, 0.8662, 0.1801, 0.8811, 0.1529, 0.8439, 0.2546, 0.9459, 0.3012, 0.9721, 0.2498, 0.9549, 0.214, 0.9156, 0.2546, 0.9459, 0.2498, 0.9549, 0.2024, 0.9312, 0.1801, 0.8811, 0.214, 0.9156, 0.2024, 0.9312, 0.1605, 0.9002, 0.1529, 0.8439, 0.1801, 0.8811, 0.1605, 0.9002, 0.1254, 0.8632, 0.1319, 0.805, 0.1529, 0.8439, 0.1254, 0.8632, 0.09802, 0.8221, 0.1049, 0.7258, 0.1164, 0.7654, 0.07805, 0.7788, 0.06378, 0.7358, 0.09802, 0.8221, 0.1254, 0.8632, 0.09715, 0.8881, 0.06091, 0.8441, 0.07805, 0.7788, 0.09802, 0.8221, 0.06091, 0.8441, 0.036, 0.7953, 0.06378, 0.7358, 0.07805, 0.7788, 0.036, 0.7953, 0.02327, 0.7451, 0.2498, 0.9549, 0.3012, 0.9721, 0.2467, 0.9648, 0.2024, 0.9312, 0.2498, 0.9549, 0.2467, 0.9648, 0.1929, 0.9496, 0.1605, 0.9002, 0.2024, 0.9312, 0.1929, 0.9496, 0.1421, 0.9239, 0.1254, 0.8632, 0.1605, 0.9002, 0.1421, 0.9239, 0.09715, 0.8881, 0.3049, 0.8374, 0.3038, 0.8768, 0.288, 0.8774, 0.284, 0.8379, 0.1164, 0.7654, 0.1319, 0.805, 0.09802, 0.8221, 0.07805, 0.7788, 0.25, 0.5625, 0.25, 0.625, 0.2188, 0.625, 0.2187, 0.5625, 0.3414, 0.0224, 0.3016, 0.0263, 0.3414, 0.0302, 0.25, 0.875, 0.25, 0.9375, 0.2188, 0.9375, 0.2188, 0.875, 0.25, 0.8125, 0.25, 0.875, 0.2188, 0.875, 0.2188, 0.8125, 0.25, 0.75, 0.25, 0.8125, 0.2188, 0.8125, 0.2187, 0.75, 0.25, 0.6875, 0.25, 0.75, 0.2187, 0.75, 0.2187, 0.6875, 0.25, 0.625, 0.25, 0.6875, 0.2187, 0.6875, 0.2188, 0.625, 0.3414, 5.963e-05, 0.3016, 0.003517, 0.3016, 0.01882, 0.3414, 0.02228, 0.2187, 0.75, 0.2188, 0.8125, 0.1875, 0.8125, 0.1875, 0.75, 0.2187, 0.6875, 0.2187, 0.75, 0.1875, 0.75, 0.1875, 0.6875, 0.2188, 0.625, 0.2187, 0.6875, 0.1875, 0.6875, 0.1875, 0.625, 0.2187, 0.5625, 0.2188, 0.625, 0.1875, 0.625, 0.1875, 0.5625, 0.2188, 0.9375, 0.2031, 1.0, 0.1875, 0.9375, 0.2188, 0.875, 0.2188, 0.9375, 0.1875, 0.9375, 0.1875, 0.875, 0.1875, 0.5625, 0.1875, 0.625, 0.1563, 0.625, 0.1562, 0.5625, 0.1875, 0.9375, 0.1719, 1.0, 0.1563, 0.9375, 0.1875, 0.875, 0.1875, 0.9375, 0.1563, 0.9375, 0.1563, 0.875, 0.1875, 0.8125, 0.1875, 0.875, 0.1563, 0.875, 0.1563, 0.8125, 0.1875, 0.75, 0.1875, 0.8125, 0.1563, 0.8125, 0.1563, 0.75, 0.1875, 0.6875, 0.1875, 0.75, 0.1563, 0.75, 0.1562, 0.6875, 0.1875, 0.625, 0.1875, 0.6875, 0.1562, 0.6875, 0.1563, 0.625, 0.1563, 0.75, 0.1563, 0.8125, 0.125, 0.8125, 0.125, 0.75, 0.1562, 0.6875, 0.1563, 0.75, 0.125, 0.75, 0.125, 0.6875, 0.1563, 0.625, 0.1562, 0.6875, 0.125, 0.6875, 0.125, 0.625, 0.1562, 0.5625, 0.1563, 0.625, 0.125, 0.625, 0.125, 0.5625, 0.1563, 0.9375, 0.1406, 1.0, 0.125, 0.9375, 0.1563, 0.875, 0.1563, 0.9375, 0.125, 0.9375, 0.125, 0.875, 0.1563, 0.8125, 0.1563, 0.875, 0.125, 0.875, 0.125, 0.8125, 0.125, 0.875, 0.125, 0.9375, 0.09375, 0.9375, 0.09375, 0.875, 0.125, 0.8125, 0.125, 0.875, 0.09375, 0.875, 0.09375, 0.8125, 0.125, 0.75, 0.125, 0.8125, 0.09375, 0.8125, 0.09375, 0.75, 0.125, 0.6875, 0.125, 0.75, 0.09375, 0.75, 0.09375, 0.6875, 0.125, 0.625, 0.125, 0.6875, 0.09375, 0.6875, 0.09375, 0.625, 0.125, 0.5625, 0.125, 0.625, 0.09375, 0.625, 0.09375, 0.5625, 0.09375, 0.6875, 0.09375, 0.75, 0.0625, 0.75, 0.0625, 0.6875, 0.09375, 0.625, 0.09375, 0.6875, 0.0625, 0.6875, 0.0625, 0.625, 0.09375, 0.5625, 0.09375, 0.625, 0.0625, 0.625, 0.0625, 0.5625, 0.09375, 0.9375, 0.07813, 1.0, 0.0625, 0.9375, 0.09375, 0.875, 0.09375, 0.9375, 0.0625, 0.9375, 0.0625, 0.875, 0.09375, 0.8125, 0.09375, 0.875, 0.0625, 0.875, 0.0625, 0.8125, 0.09375, 0.75, 0.09375, 0.8125, 0.0625, 0.8125, 0.0625, 0.75, 0.0625, 0.9375, 0.04688, 1.0, 0.03125, 0.9375, 0.0625, 0.875, 0.0625, 0.9375, 0.03125, 0.9375, 0.03125, 0.875, 0.0625, 0.8125, 0.0625, 0.875, 0.03125, 0.875, 0.03125, 0.8125, 0.0625, 0.75, 0.0625, 0.8125, 0.03125, 0.8125, 0.03125, 0.75, 0.0625, 0.6875, 0.0625, 0.75, 0.03125, 0.75, 0.03125, 0.6875, 0.0625, 0.625, 0.0625, 0.6875, 0.03125, 0.6875, 0.03125, 0.625, 0.0625, 0.5625, 0.0625, 0.625, 0.03125, 0.625, 0.03125, 0.5625, 0.03125, 0.6875, 0.03125, 0.75, 0.0, 0.75, 0.0, 0.6875, 0.03125, 0.625, 0.03125, 0.6875, 0.0, 0.6875, 5.96e-08, 0.625, 0.03125, 0.5625, 0.03125, 0.625, 5.96e-08, 0.625, 0.0, 0.5625, 0.03125, 0.9375, 0.01563, 1.0, 2.384e-07, 0.9375, 0.03125, 0.875, 0.03125, 0.9375, 2.384e-07, 0.9375, 8.941e-08, 0.875, 0.03125, 0.8125, 0.03125, 0.875, 8.941e-08, 0.875, 5.96e-08, 0.8125, 0.03125, 0.75, 0.03125, 0.8125, 5.96e-08, 0.8125, 0.0, 0.75, 0.125, 0.9375, 0.09375, 0.9375, 0.1094, 1.0, 0.02327, 0.7451, 0.036, 0.7953, 0.01075, 0.8041, 7.835e-05, 0.7486, 0.036, 0.7953, 0.06091, 0.8441, 0.03725, 0.8594, 0.01075, 0.8041, 0.06091, 0.8441, 0.09715, 0.8881, 0.07668, 0.9085, 0.03725, 0.8594, 0.09715, 0.8881, 0.1421, 0.9239, 0.1264, 0.9481, 0.07668, 0.9085, 0.1929, 0.9496, 0.2467, 0.9648, 0.2408, 0.9923, 0.1824, 0.976, 0.1421, 0.9239, 0.1929, 0.9496, 0.1824, 0.976, 0.1264, 0.9481, 0.2467, 0.9648, 0.3012, 0.9721, 0.3004, 0.9999, 0.2408, 0.9923, 0.2187, 0.5625, 0.2187, 0.5625, 0.1875, 0.5625, 0.1875, 0.5625, 0.0625, 0.5625, 0.0625, 0.5625, 0.03125, 0.5625, 0.03125, 0.5625, 0.1875, 0.5625, 0.1875, 0.5625, 0.1562, 0.5625, 0.1562, 0.5625, 7.835e-05, 0.7486, 0.03952, 0.1016, 0.06203, 0.1012, 0.02327, 0.7451, 0.02327, 0.7451, 0.06203, 0.1012, 0.1031, 0.1384, 0.06378, 0.7358, 0.1787, 0.7118, 0.2064, 0.1985, 0.2366, 0.2087, 0.2127, 0.7075, 0.2771, 0.7036, 0.2938, 0.2199, 0.3217, 0.2217, 0.3085, 0.7037, 0.03125, 0.5625, 0.03125, 0.5625, 0.0, 0.5625, 0.0, 0.5625, 0.1562, 0.5625, 0.1562, 0.5625, 0.125, 0.5625, 0.125, 0.5625, 0.1428, 0.7179, 0.1745, 0.1844, 0.2064, 0.1985, 0.1787, 0.7118, 0.25, 0.5625, 0.25, 0.5625, 0.2187, 0.5625, 0.2187, 0.5625, 0.1049, 0.7258, 0.1403, 0.1651, 0.1745, 0.1844, 0.1428, 0.7179, 0.125, 0.5625, 0.125, 0.5625, 0.09375, 0.5625, 0.09375, 0.5625, 0.2453, 0.7048, 0.2656, 0.2156, 0.2938, 0.2199, 0.2771, 0.7036, 0.06378, 0.7358, 0.1031, 0.1384, 0.1403, 0.1651, 0.1049, 0.7258, 0.2127, 0.7075, 0.2366, 0.2087, 0.2656, 0.2156, 0.2453, 0.7048, 0.09375, 0.5625, 0.09375, 0.5625, 0.0625, 0.5625, 0.0625, 0.5625, 0.0, 0.5625, 0.0, 0.5625, 0.0, 0.5625, 0.0, 0.5625, 8.941e-08, 0.875, 8.941e-08, 0.875, 5.96e-08, 0.8125, 5.96e-08, 0.8125, 0.01563, 1.0, 0.01563, 1.0, 2.384e-07, 0.9375, 2.384e-07, 0.9375, 0.0, 0.6875, 0.0, 0.6875, 5.96e-08, 0.625, 5.96e-08, 0.625, 5.96e-08, 0.8125, 5.96e-08, 0.8125, 0.0, 0.75, 0.0, 0.75, 2.384e-07, 0.9375, 2.384e-07, 0.9375, 8.941e-08, 0.875, 8.941e-08, 0.875, 5.96e-08, 0.625, 5.96e-08, 0.625, 0.0, 0.5625, 0.0, 0.5625, 0.0, 0.75, 0.0, 0.75, 0.0, 0.6875, 0.0, 0.6875, 0.1403, 0.1651, 0.3269, 0.02882, 0.1745, 0.1844, 0.2064, 0.1985, 0.3269, 0.02882, 0.2366, 0.2087, 0.2656, 0.2156, 0.3269, 0.02882, 0.2938, 0.2199, 0.1031, 0.1384, 0.3269, 0.02882, 0.1403, 0.1651, 0.06203, 0.1012, 0.3269, 0.02882, 0.1031, 0.1384, 0.1745, 0.1844, 0.3269, 0.02882, 0.2064, 0.1985, 0.2366, 0.2087, 0.3269, 0.02882, 0.2656, 0.2156, 0.2938, 0.2199, 0.3269, 0.02882, 0.3217, 0.2217, 0.06203, 0.1012, 0.05707, 0.07638, 0.3277, 7.835e-05, 0.3269, 0.02882, 0.03952, 0.1016, 0.03664, 0.07967, 0.05707, 0.07638, 0.06203, 0.1012, 0.0, 0.5625, 0.0, 0.5625, 0.0, 0.5625, 0.0, 0.5625])
me_sphere.use_remesh_fix_poles = True
me_sphere.use_remesh_preserve_attributes = False
me_sphere.use_mirror_vertex_groups = False
me_sphere.update()

# ---- objects
ob_sphere = bpy.data.objects.new('Sphere', me_sphere)

# ---- transforms, parenting, visibility, modifiers, constraints
ob_sphere.location = (0.0, 0.0, 0.0)
ob_sphere.lineart.crease_threshold = 0.0
_m = ob_sphere.modifiers.new('Auto Smooth', 'NODES')
_m.node_group = ng_auto_smooth
_gi = [s.identifier for s in ng_auto_smooth.interface.items_tree if s.item_type == 'SOCKET' and s.in_out == 'INPUT']
_m[_gi[1]] = 0.5236  # Angle

# ---- collection membership
col_collection.objects.link(ob_sphere)

# ---- scene / render settings (as saved in the file)
scene.frame_start = 1; scene.frame_end = 250; scene.frame_set(0)
scene.render.engine = 'BLENDER_EEVEE_NEXT'
scene.cycles.use_denoising = False
scene.cycles.samples = 128
scene.cycles.sampling_pattern = 'TABULATED_SOBOL'
scene.cycles.use_adaptive_sampling = False
scene.cycles.use_light_tree = False
scene.view_settings.view_transform = 'Filmic'
bpy.context.view_layer.update()

# ---- added for rendering (the .blend has no active camera and no usable light): camera, sun
cam_auto = bpy.data.cameras.new('AutoCamera')
cam_auto.lens = 50.0
cam_auto.sensor_width = 36.0
cam_auto.clip_end = 1000.0
ob_auto_camera = bpy.data.objects.new('AutoCamera', cam_auto)
scene.collection.objects.link(ob_auto_camera)
ob_auto_camera.location = (2.17456, -2.90948, 2.73836)
ob_auto_camera.rotation_euler = (1.09748, -7.21219e-08, 0.694738)
scene.camera = ob_auto_camera
light_auto_sun = bpy.data.lights.new('AutoSun', 'SUN')
light_auto_sun.energy = 3.0
light_auto_sun.angle = 0.0523599
ob_auto_sun = bpy.data.objects.new('AutoSun', light_auto_sun)
scene.collection.objects.link(ob_auto_sun)
ob_auto_sun.rotation_euler = (0.872665, 0.174533, 0.523599)
bpy.context.view_layer.update()
